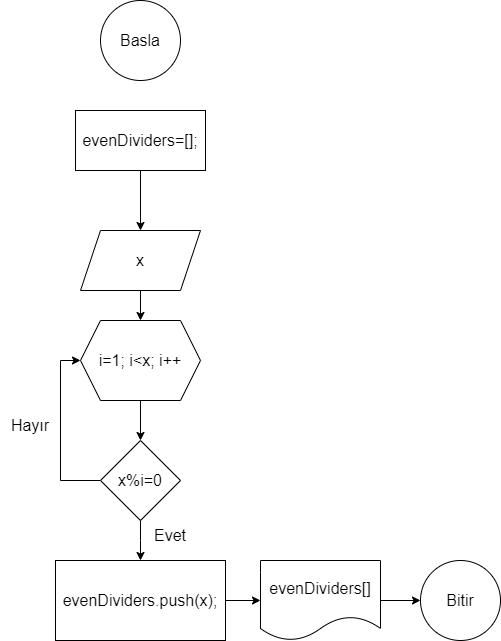

The diagram above was exported from draw.io. Its source (the exported page's mxGraphModel, read from the mxfile embedded in the PNG):
<mxGraphModel dx="1434" dy="746" grid="1" gridSize="10" guides="1" tooltips="1" connect="1" arrows="1" fold="1" page="1" pageScale="1" pageWidth="827" pageHeight="1169" math="0" shadow="0">
  <root>
    <mxCell id="0" />
    <mxCell id="1" parent="0" />
    <mxCell id="Mt_oKzD31MosbRHKESEY-13" value="&lt;font style=&quot;font-size: 16px;&quot;&gt;Basla&lt;/font&gt;" style="ellipse;whiteSpace=wrap;html=1;aspect=fixed;" parent="1" vertex="1">
      <mxGeometry x="320" y="40" width="80" height="80" as="geometry" />
    </mxCell>
    <mxCell id="Mt_oKzD31MosbRHKESEY-19" value="" style="edgeStyle=orthogonalEdgeStyle;rounded=0;orthogonalLoop=1;jettySize=auto;html=1;" parent="1" source="Mt_oKzD31MosbRHKESEY-14" target="Mt_oKzD31MosbRHKESEY-18" edge="1">
      <mxGeometry relative="1" as="geometry" />
    </mxCell>
    <mxCell id="Mt_oKzD31MosbRHKESEY-14" value="&lt;font style=&quot;font-size: 16px;&quot;&gt;x&lt;/font&gt;" style="shape=parallelogram;perimeter=parallelogramPerimeter;whiteSpace=wrap;html=1;fixedSize=1;" parent="1" vertex="1">
      <mxGeometry x="300" y="270" width="120" height="60" as="geometry" />
    </mxCell>
    <mxCell id="Mt_oKzD31MosbRHKESEY-21" value="" style="edgeStyle=orthogonalEdgeStyle;rounded=0;orthogonalLoop=1;jettySize=auto;html=1;" parent="1" source="Mt_oKzD31MosbRHKESEY-18" target="Mt_oKzD31MosbRHKESEY-20" edge="1">
      <mxGeometry relative="1" as="geometry" />
    </mxCell>
    <mxCell id="Mt_oKzD31MosbRHKESEY-18" value="&lt;font style=&quot;font-size: 16px;&quot;&gt;i=1; i&amp;lt;x; i++&lt;/font&gt;" style="shape=hexagon;perimeter=hexagonPerimeter2;whiteSpace=wrap;html=1;fixedSize=1;" parent="1" vertex="1">
      <mxGeometry x="300" y="360" width="120" height="80" as="geometry" />
    </mxCell>
    <mxCell id="Mt_oKzD31MosbRHKESEY-25" value="" style="edgeStyle=orthogonalEdgeStyle;rounded=0;orthogonalLoop=1;jettySize=auto;html=1;" parent="1" source="Mt_oKzD31MosbRHKESEY-20" edge="1">
      <mxGeometry relative="1" as="geometry">
        <mxPoint x="360" y="600" as="targetPoint" />
      </mxGeometry>
    </mxCell>
    <mxCell id="Mt_oKzD31MosbRHKESEY-26" style="edgeStyle=orthogonalEdgeStyle;rounded=0;orthogonalLoop=1;jettySize=auto;html=1;entryX=0;entryY=0.5;entryDx=0;entryDy=0;" parent="1" source="Mt_oKzD31MosbRHKESEY-20" target="Mt_oKzD31MosbRHKESEY-18" edge="1">
      <mxGeometry relative="1" as="geometry">
        <Array as="points">
          <mxPoint x="280" y="520" />
          <mxPoint x="280" y="400" />
        </Array>
      </mxGeometry>
    </mxCell>
    <mxCell id="Mt_oKzD31MosbRHKESEY-20" value="&lt;font style=&quot;font-size: 16px;&quot;&gt;x%i=0&lt;/font&gt;" style="rhombus;whiteSpace=wrap;html=1;" parent="1" vertex="1">
      <mxGeometry x="320" y="480" width="80" height="80" as="geometry" />
    </mxCell>
    <mxCell id="Mt_oKzD31MosbRHKESEY-35" value="&lt;font style=&quot;font-size: 16px;&quot;&gt;Evet&lt;/font&gt;" style="text;strokeColor=none;align=center;fillColor=none;html=1;verticalAlign=middle;whiteSpace=wrap;rounded=0;" parent="1" vertex="1">
      <mxGeometry x="360" y="560" width="60" height="30" as="geometry" />
    </mxCell>
    <mxCell id="Mt_oKzD31MosbRHKESEY-36" value="&lt;font style=&quot;font-size: 16px;&quot;&gt;Hayır&lt;/font&gt;" style="text;strokeColor=none;align=center;fillColor=none;html=1;verticalAlign=middle;whiteSpace=wrap;rounded=0;" parent="1" vertex="1">
      <mxGeometry x="220" y="450" width="60" height="30" as="geometry" />
    </mxCell>
    <mxCell id="Cp2erNtbmWMVIPz5Tj7n-3" style="edgeStyle=orthogonalEdgeStyle;rounded=0;orthogonalLoop=1;jettySize=auto;html=1;" edge="1" parent="1" source="Cp2erNtbmWMVIPz5Tj7n-2" target="Mt_oKzD31MosbRHKESEY-14">
      <mxGeometry relative="1" as="geometry" />
    </mxCell>
    <mxCell id="Cp2erNtbmWMVIPz5Tj7n-2" value="&lt;font style=&quot;font-size: 16px;&quot;&gt;evenDividers=[];&lt;/font&gt;" style="rounded=0;whiteSpace=wrap;html=1;" vertex="1" parent="1">
      <mxGeometry x="295" y="150" width="130" height="60" as="geometry" />
    </mxCell>
    <mxCell id="Cp2erNtbmWMVIPz5Tj7n-6" value="" style="edgeStyle=orthogonalEdgeStyle;rounded=0;orthogonalLoop=1;jettySize=auto;html=1;" edge="1" parent="1" source="Cp2erNtbmWMVIPz5Tj7n-4" target="Cp2erNtbmWMVIPz5Tj7n-5">
      <mxGeometry relative="1" as="geometry" />
    </mxCell>
    <mxCell id="Cp2erNtbmWMVIPz5Tj7n-4" value="&lt;font style=&quot;font-size: 16px;&quot;&gt;evenDividers.push(x);&lt;/font&gt;" style="rounded=0;whiteSpace=wrap;html=1;" vertex="1" parent="1">
      <mxGeometry x="275" y="600" width="170" height="80" as="geometry" />
    </mxCell>
    <mxCell id="Cp2erNtbmWMVIPz5Tj7n-8" value="" style="edgeStyle=orthogonalEdgeStyle;rounded=0;orthogonalLoop=1;jettySize=auto;html=1;" edge="1" parent="1" source="Cp2erNtbmWMVIPz5Tj7n-5" target="Cp2erNtbmWMVIPz5Tj7n-7">
      <mxGeometry relative="1" as="geometry" />
    </mxCell>
    <mxCell id="Cp2erNtbmWMVIPz5Tj7n-5" value="&lt;font style=&quot;font-size: 16px;&quot;&gt;evenDividers[]&lt;/font&gt;" style="shape=document;whiteSpace=wrap;html=1;boundedLbl=1;rounded=0;" vertex="1" parent="1">
      <mxGeometry x="480" y="600" width="120" height="80" as="geometry" />
    </mxCell>
    <mxCell id="Cp2erNtbmWMVIPz5Tj7n-7" value="&lt;font style=&quot;font-size: 16px;&quot;&gt;Bitir&lt;/font&gt;" style="ellipse;whiteSpace=wrap;html=1;rounded=0;" vertex="1" parent="1">
      <mxGeometry x="640" y="600" width="80" height="80" as="geometry" />
    </mxCell>
  </root>
</mxGraphModel>